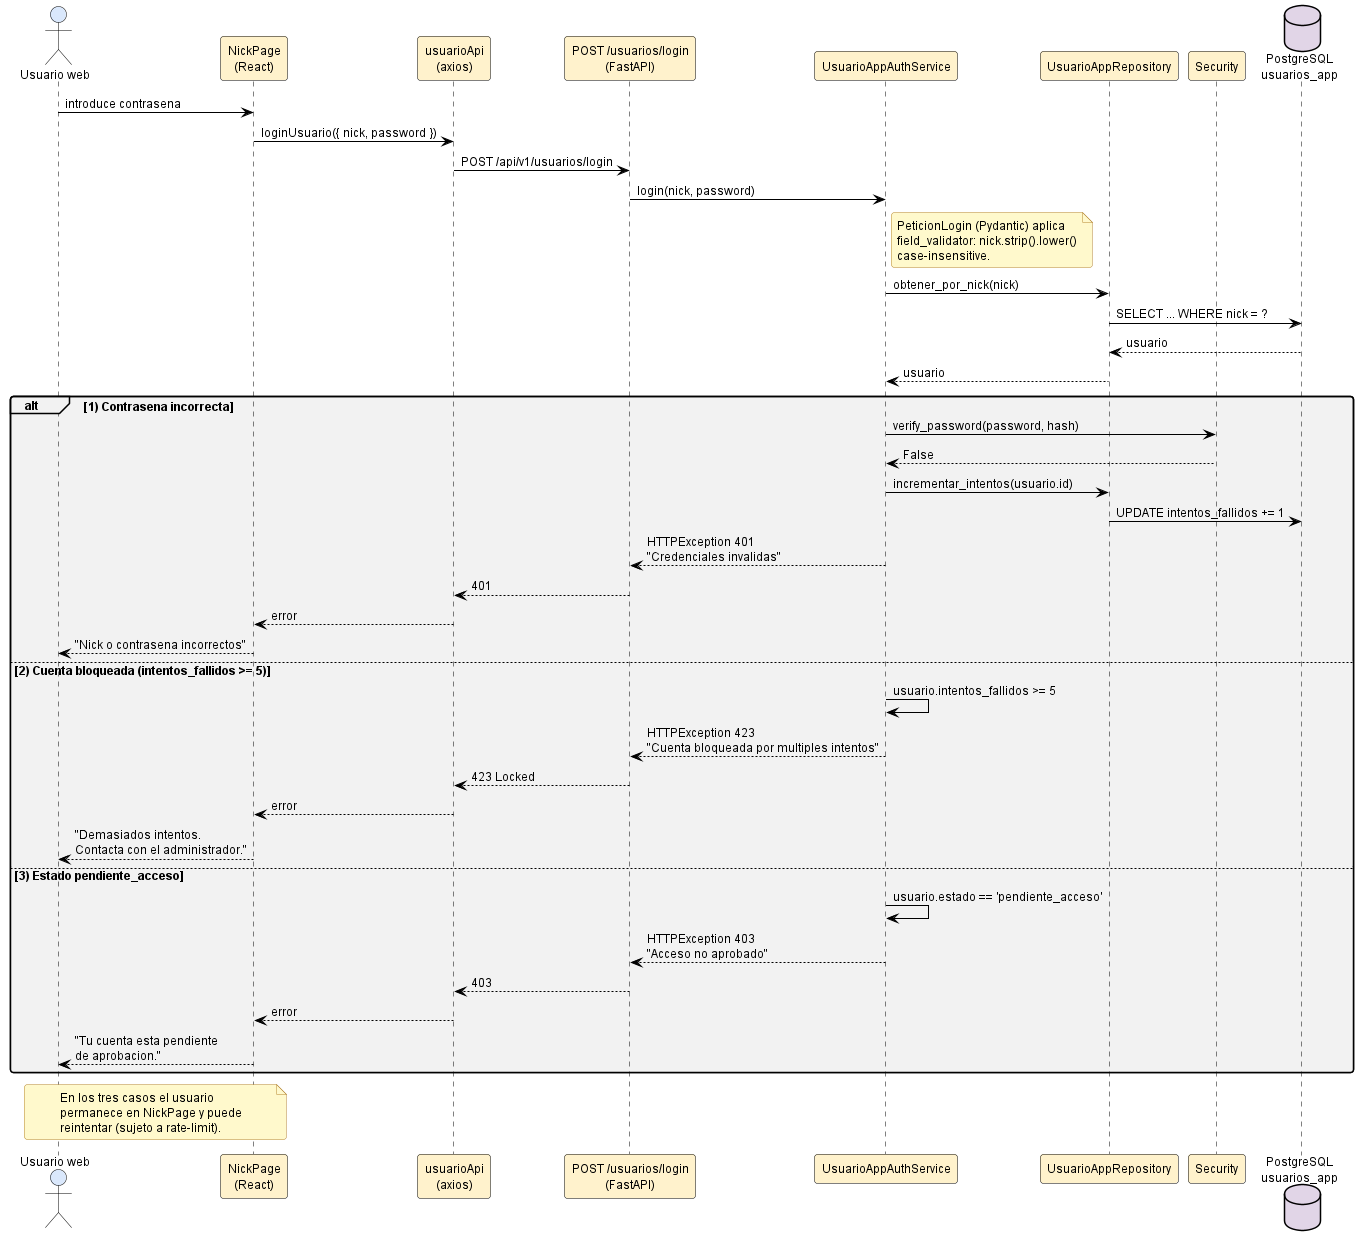

The diagram above was rendered by PlantUML. Its source (embedded in the PNG):
@startuml sec_usuario_login_errores

' ============================================================
' Estilo claro estandar — fondo blanco, fuente y lineas negras,
' rellenos pastel suaves. NO MODO OSCURO.
' Inyectado por docs/diagramas/plantuml/_normalizar_estilo_claro.py
' ============================================================
skinparam backgroundColor #FFFFFF
skinparam defaultFontColor #000000
skinparam defaultFontName "Helvetica"
skinparam defaultFontSize 12
skinparam shadowing false
skinparam roundCorner 6
skinparam ArrowColor #000000
skinparam ArrowFontColor #000000

' Notas: amarillo palido, texto negro, borde naranja oscuro.
skinparam noteBackgroundColor #FFF9CC
skinparam noteBorderColor #B5852E
skinparam noteFontColor #000000

' Titulos
skinparam titleFontColor #1F4E79
skinparam titleFontSize 14
skinparam titleFontStyle bold

' Divisores y headers
skinparam dividerBackgroundColor #F2F2F2
skinparam dividerFontColor #000000

' ─── Secuencia ───────────────────────────
skinparam sequence {
  ActorBackgroundColor #DAE8FC
  ActorBorderColor #000000
  ActorFontColor #000000
  ParticipantBackgroundColor #FFF2CC
  ParticipantBorderColor #000000
  ParticipantFontColor #000000
  LifeLineBorderColor #000000
  LifeLineBackgroundColor #FFFFFF
  ArrowColor #000000
  ArrowFontColor #000000
  GroupBackgroundColor #F2F2F2
  GroupHeaderFontColor #000000
  GroupBorderColor #000000
  ReferenceBackgroundColor #FFF9CC
  ReferenceBorderColor #B5852E
  ReferenceFontColor #000000
  DividerBackgroundColor #F2F2F2
  DividerFontColor #000000
}
skinparam activationBackgroundColor #FFF2CC
skinparam activationBorderColor #000000
skinparam databaseBackgroundColor #E1D5E7
skinparam databaseBorderColor #000000
skinparam databaseFontColor #000000

' ─── Actividad ───────────────────────────
skinparam activity {
  BackgroundColor #FFF2CC
  BorderColor #000000
  ArrowColor #000000
  FontColor #000000
  StartColor #000000
  EndColor #000000
  DiamondBackgroundColor #DAE8FC
  DiamondBorderColor #000000
  DiamondFontColor #000000
}
skinparam activityArrowColor #000000

' ─── Estados ─────────────────────────────
skinparam state {
  BackgroundColor #DAE8FC
  BorderColor #000000
  FontColor #000000
  ArrowColor #000000
  StartColor #000000
  EndColor #000000
}

' ─── Casos de uso ────────────────────────
skinparam usecase {
  BackgroundColor #FFF2CC
  BorderColor #000000
  ArrowColor #000000
  FontColor #000000
}
skinparam actor {
  BackgroundColor #DAE8FC
  BorderColor #000000
  FontColor #000000
}

' ─── Clases ──────────────────────────────
skinparam class {
  BackgroundColor #FFF2CC
  BorderColor #000000
  ArrowColor #000000
  FontColor #000000
  AttributeFontColor #000000
  StereotypeFontColor #595959
}
skinparam classAttributeIconSize 0
skinparam classBackgroundColor #FFF2CC
skinparam classBorderColor #000000

' ─── Componentes / paquetes ──────────────
skinparam component {
  BackgroundColor #D5E8D4
  BorderColor #000000
  ArrowColor #000000
  FontColor #000000
}
skinparam package {
  BackgroundColor #F2F2F2
  BorderColor #000000
  FontColor #000000
}
skinparam node {
  BackgroundColor #FFF2CC
  BorderColor #000000
  FontColor #000000
}
skinparam cloud {
  BackgroundColor #E1D5E7
  BorderColor #000000
  FontColor #000000
}

' ─── ER ──────────────────────────────────
skinparam entity {
  BackgroundColor #FFF2CC
  BorderColor #000000
  FontColor #000000
}

' ─── Rectangulos genericos ──────────────
skinparam rectangle {
  BackgroundColor #F8F8F8
  BorderColor #000000
  FontColor #000000
}

' ─── Interfaces ──────────────────────────
skinparam interface {
  BackgroundColor #FFF2CC
  BorderColor #000000
  FontColor #000000
}

' ============================================================
' Secuencia: Login del usuario web - ramas de error (RF-03)
' Ruta: docs/diagramas/plantuml/sec_usuario_login_errores.puml
'
' Tres escenarios de error del endpoint POST /usuarios/login, en
' el orden de verificacion del backend:
'   1. Contrasena incorrecta -> 401 + incrementa intentos_fallidos.
'   2. intentos_fallidos >= 5 -> 423 Locked (cuenta bloqueada).
'   3. estado == pendiente_acceso -> 403 acceso no aprobado.
'
' El camino feliz esta en sec_usuario_login_exito.
' ============================================================

actor "Usuario web" as U
participant "NickPage\n(React)" as NP
participant "usuarioApi\n(axios)" as API
participant "POST /usuarios/login\n(FastAPI)" as LOGIN
participant "UsuarioAppAuthService" as SVC
participant "UsuarioAppRepository" as REPO
participant "Security" as SEC
database "PostgreSQL\nusuarios_app" as DB

U   -> NP  : introduce contrasena
NP  -> API : loginUsuario({ nick, password })
API -> LOGIN : POST /api/v1/usuarios/login
LOGIN -> SVC : login(nick, password)
note right of SVC
  PeticionLogin (Pydantic) aplica
  field_validator: nick.strip().lower()
  case-insensitive.
end note
SVC -> REPO : obtener_por_nick(nick)
REPO -> DB : SELECT ... WHERE nick = ?
DB --> REPO : usuario
REPO --> SVC : usuario

alt 1) Contrasena incorrecta
  SVC -> SEC : verify_password(password, hash)
  SEC --> SVC : False
  SVC -> REPO : incrementar_intentos(usuario.id)
  REPO -> DB : UPDATE intentos_fallidos += 1
  SVC --> LOGIN : HTTPException 401\n"Credenciales invalidas"
  LOGIN --> API : 401
  API --> NP : error
  NP --> U : "Nick o contrasena incorrectos"

else 2) Cuenta bloqueada (intentos_fallidos >= 5)
  SVC -> SVC : usuario.intentos_fallidos >= 5
  SVC --> LOGIN : HTTPException 423\n"Cuenta bloqueada por multiples intentos"
  LOGIN --> API : 423 Locked
  API --> NP : error
  NP --> U : "Demasiados intentos.\nContacta con el administrador."

else 3) Estado pendiente_acceso
  SVC -> SVC : usuario.estado == 'pendiente_acceso'
  SVC --> LOGIN : HTTPException 403\n"Acceso no aprobado"
  LOGIN --> API : 403
  API --> NP : error
  NP --> U : "Tu cuenta esta pendiente\nde aprobacion."
end

note over U,NP
  En los tres casos el usuario
  permanece en NickPage y puede
  reintentar (sujeto a rate-limit).
end note

@enduml